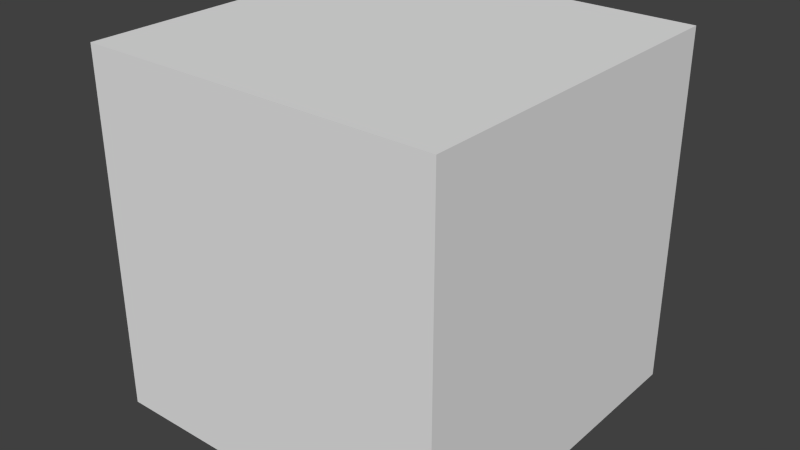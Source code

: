 # Source: chest.blend  (saved by Blender 2.76.0; exported with 4.5.12 LTS)
import bpy
from mathutils import Matrix  # noqa: F401  (used for matrix-valued properties, if any)

bpy.ops.wm.read_factory_settings(use_empty=True)
scene = bpy.context.scene
scene.name = 'Scene'

# ---- collections
col_collection_1 = bpy.data.collections.new('Collection 1'); scene.collection.children.link(col_collection_1)

# ---- materials (node trees are filled in below, after node groups)
mat_material = bpy.data.materials.new('Material')
mat_material.alpha_threshold = 0.0
mat_material.use_transparent_shadow = False
mat_material.roughness = 0.5
mat_material.line_color = (0.0, 0.0, 0.0, 1.0)

# ---- material node trees

# ---- world
world_world = bpy.data.worlds.new('World'); scene.world = world_world
world_world.color = (0.05088, 0.05088, 0.05088)
world_world.use_sun_shadow = False
world_world.sun_shadow_jitter_overblur = 0.0
world_world.cycles.sampling_method = 'MANUAL'
world_world.cycles.sample_map_resolution = 256

# ---- meshes
me_cube_001 = bpy.data.meshes.new('Cube.001')
me_cube_001.from_pydata([(0.45, 0.15, -0.9), (0.45, 0.15, 2.384e-07), (-0.45, 0.15, -1.788e-07), (-0.45, 0.15, -0.9), (0.45, -5.96e-08, -0.9), (0.45, 0.0, 1.788e-07), (-0.45, 0.0, -1.788e-07), (-0.45, -5.96e-08, -0.9)], [], [(0, 3, 2, 1), (4, 0, 1, 5), (5, 1, 2, 6), (6, 2, 3, 7), (0, 4, 7, 3), (7, 4, 5, 6)])
_uv = me_cube_001.uv_layers.new(name='UVMap')
_uv.uv.foreach_set('vector', [0.0, 0.0, 1.0, 0.0, 1.0, 1.0, 0.0, 1.0, 0.5, 0.0, 1.0, 0.0, 1.0, 1.0, 0.5, 1.0, 0.5, 0.0, 1.0, 0.0, 1.0, 1.0, 0.5, 1.0, 0.5, 0.0, 1.0, 0.0, 1.0, 1.0, 0.5, 1.0, 0.0, 0.0, 0.5, 0.0, 0.5, 1.0, 0.0, 1.0, 0.5, 1.0, 0.5, 0.0, 0.5, 1.0, 0.5, 1.0])
me_cube_001.materials.append(mat_material)
me_cube_001.use_remesh_preserve_volume = False
me_cube_001.use_remesh_preserve_attributes = False
me_cube_001.use_mirror_vertex_groups = False
me_cube_001.update()
me_cube = bpy.data.meshes.new('Cube')
me_cube.from_pydata([(0.45, -0.45, -0.45), (0.45, -0.45, 0.45), (-0.45, -0.45, 0.45), (-0.45, -0.45, -0.45), (0.45, 0.3, -0.45), (0.45, 0.3, 0.45), (-0.45, 0.3, 0.45), (-0.45, 0.3, -0.45), (0.45, 0.3, -0.45), (0.45, 0.3, 0.45), (-0.45, 0.3, 0.45), (-0.45, 0.3, -0.45), (0.41, 0.3, -0.41), (0.41, 0.3, 0.41), (-0.41, 0.3, 0.41), (-0.41, 0.3, -0.41), (0.41, -0.4, -0.41), (0.41, -0.4, 0.41), (-0.41, -0.4, 0.41), (-0.41, -0.4, -0.41)], [], [(0, 1, 2, 3), (4, 0, 3, 7), (2, 6, 7, 3), (1, 5, 6, 2), (0, 4, 5, 1), (5, 4, 8, 9), (7, 6, 10, 11), (6, 5, 9, 10), (4, 7, 11, 8), (11, 10, 14, 15), (10, 9, 13, 14), (8, 11, 15, 12), (9, 8, 12, 13), (14, 13, 17, 18), (12, 15, 19, 16), (13, 12, 16, 17), (15, 14, 18, 19), (19, 18, 17, 16)])
_uv = me_cube.uv_layers.new(name='UVMap')
_uv.uv.foreach_set('vector', [0.0, 0.0, 1.0, 0.0, 1.0, 1.0, 0.0, 1.0, 0.5, 0.0, 1.0, 0.0, 1.0, 1.0, 0.5, 1.0, 0.0, 0.0, 0.5, 0.0, 0.5, 1.0, 0.0, 1.0, 0.0, 0.0, 0.5, 0.0, 0.5, 1.0, 0.0, 1.0, 0.0, 0.0, 0.5, 0.0, 0.5, 1.0, 0.0, 1.0, 0.5, 1.0, 0.5, 0.0, 0.5, 0.0, 0.5, 1.0, 0.5, 1.0, 0.5, 0.0, 0.5, 0.0, 0.5, 1.0, 0.5, 1.0, 0.5, 0.0, 0.5, 0.0, 0.5, 1.0, 0.5, 0.0, 0.5, 1.0, 0.5, 1.0, 0.5, 0.0, 0.5, 1.0, 0.5, 0.0, 0.5, 0.0, 0.5, 1.0, 0.5, 1.0, 0.5, 0.0, 0.5, 0.0, 0.5, 1.0, 0.5, 0.0, 0.5, 1.0, 0.5, 1.0, 0.5, 0.0, 0.5, 1.0, 0.5, 0.0, 0.5, 0.0, 0.5, 1.0, 0.5, 1.0, 0.5, 0.0, 0.5, 0.0, 0.5, 1.0, 0.5, 0.0, 0.5, 1.0, 0.5, 1.0, 0.5, 0.0, 0.5, 1.0, 0.5, 0.0, 0.5, 0.0, 0.5, 1.0, 0.5, 1.0, 0.5, 0.0, 0.5, 0.0, 0.5, 1.0, 0.5, 1.0, 0.5, 0.0, 0.5, 0.0, 0.5, 0.0])
me_cube.materials.append(mat_material)
me_cube.use_remesh_preserve_volume = False
me_cube.use_remesh_preserve_attributes = False
me_cube.use_mirror_vertex_groups = False
me_cube.update()

# ---- objects
ob_lid = bpy.data.objects.new('Lid', me_cube_001)
ob_body = bpy.data.objects.new('Body', me_cube)

# ---- transforms, parenting, visibility, modifiers, constraints
ob_lid.location = (-1.49e-07, 0.3, 0.45)
ob_lid.lock_rotations_4d = False
ob_lid.empty_display_type = 'ARROWS'
ob_lid.lineart.crease_threshold = 0.0
ob_body.location = (0.0, 0.0, 0.0)
ob_body.lock_rotations_4d = False
ob_body.empty_display_type = 'ARROWS'
ob_body.lineart.crease_threshold = 0.0

# ---- collection membership
col_collection_1.objects.link(ob_lid)
col_collection_1.objects.link(ob_body)

# ---- scene / render settings (as saved in the file)
scene.frame_start = 1; scene.frame_end = 250; scene.frame_set(1)
scene.render.engine = 'BLENDER_EEVEE_NEXT'
scene.render.resolution_percentage = 50
scene.render.dither_intensity = 0.0
scene.cycles.use_denoising = False
scene.cycles.samples = 10
scene.cycles.sampling_pattern = 'TABULATED_SOBOL'
scene.cycles.light_sampling_threshold = 0.0
scene.cycles.use_adaptive_sampling = False
scene.cycles.use_light_tree = False
scene.cycles.blur_glossy = 0.0
scene.cycles.pixel_filter_type = 'GAUSSIAN'
scene.cycles.sample_clamp_indirect = 0.0
scene.view_settings.view_transform = 'Standard'
bpy.context.view_layer.update()

# ---- added for rendering (the .blend has no active camera and no usable light): camera, sun
cam_auto = bpy.data.cameras.new('AutoCamera')
cam_auto.lens = 50.0
cam_auto.sensor_width = 36.0
cam_auto.clip_end = 1000.0
ob_auto_camera = bpy.data.objects.new('AutoCamera', cam_auto)
scene.collection.objects.link(ob_auto_camera)
ob_auto_camera.location = (1.44228, -1.73074, 1.15383)
ob_auto_camera.rotation_euler = (1.09748, -7.21219e-08, 0.694738)
scene.camera = ob_auto_camera
light_auto_sun = bpy.data.lights.new('AutoSun', 'SUN')
light_auto_sun.energy = 3.0
light_auto_sun.angle = 0.0523599
ob_auto_sun = bpy.data.objects.new('AutoSun', light_auto_sun)
scene.collection.objects.link(ob_auto_sun)
ob_auto_sun.rotation_euler = (0.872665, 0.174533, 0.523599)
bpy.context.view_layer.update()
